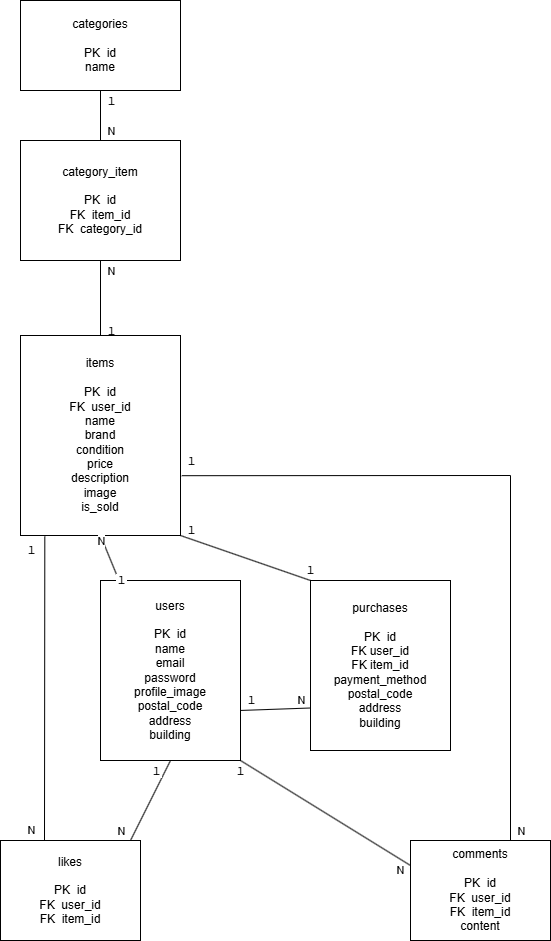

The diagram above was exported from draw.io. Its source (the exported page's mxGraphModel, read from the mxfile embedded in the PNG):
<mxGraphModel dx="1030" dy="562" grid="1" gridSize="10" guides="1" tooltips="1" connect="1" arrows="1" fold="1" page="1" pageScale="1" pageWidth="827" pageHeight="1169" math="0" shadow="0">
  <root>
    <mxCell id="0" />
    <mxCell id="1" parent="0" />
    <mxCell id="0lg47ZSr5DPSnQ_5yzvz-24" edge="1" parent="1" source="0lg47ZSr5DPSnQ_5yzvz-3" style="rounded=0;orthogonalLoop=1;jettySize=auto;html=1;endArrow=none;endFill=0;" target="0lg47ZSr5DPSnQ_5yzvz-4" value="">
      <mxGeometry relative="1" as="geometry" />
    </mxCell>
    <mxCell id="0lg47ZSr5DPSnQ_5yzvz-45" connectable="0" parent="0lg47ZSr5DPSnQ_5yzvz-24" style="edgeLabel;html=1;align=center;verticalAlign=middle;resizable=0;points=[];" value="１" vertex="1">
      <mxGeometry relative="1" x="-0.064" y="-1" as="geometry">
        <mxPoint x="11" y="-13" as="offset" />
      </mxGeometry>
    </mxCell>
    <mxCell id="0lg47ZSr5DPSnQ_5yzvz-46" connectable="0" parent="0lg47ZSr5DPSnQ_5yzvz-24" style="edgeLabel;html=1;align=center;verticalAlign=middle;resizable=0;points=[];" value="N" vertex="1">
      <mxGeometry relative="1" x="0.016" y="-2" as="geometry">
        <mxPoint x="12" y="15" as="offset" />
      </mxGeometry>
    </mxCell>
    <mxCell id="0lg47ZSr5DPSnQ_5yzvz-3" parent="1" style="rounded=0;whiteSpace=wrap;html=1;" value="categories&lt;div&gt;&lt;br&gt;&lt;/div&gt;&lt;div&gt;PK&amp;nbsp; id&lt;/div&gt;&lt;div&gt;name&lt;/div&gt;" vertex="1">
      <mxGeometry height="90" width="160" x="220" y="50" as="geometry" />
    </mxCell>
    <mxCell id="0lg47ZSr5DPSnQ_5yzvz-62" edge="1" parent="1" source="0lg47ZSr5DPSnQ_5yzvz-4" style="edgeStyle=orthogonalEdgeStyle;rounded=0;orthogonalLoop=1;jettySize=auto;html=1;endArrow=none;endFill=0;" target="0lg47ZSr5DPSnQ_5yzvz-5" value="">
      <mxGeometry relative="1" as="geometry" />
    </mxCell>
    <mxCell id="0lg47ZSr5DPSnQ_5yzvz-64" connectable="0" parent="0lg47ZSr5DPSnQ_5yzvz-62" style="edgeLabel;html=1;align=center;verticalAlign=middle;resizable=0;points=[];" value="１" vertex="1">
      <mxGeometry relative="1" x="-0.056" y="1" as="geometry">
        <mxPoint x="9" y="35" as="offset" />
      </mxGeometry>
    </mxCell>
    <mxCell id="0lg47ZSr5DPSnQ_5yzvz-65" connectable="0" parent="0lg47ZSr5DPSnQ_5yzvz-62" style="edgeLabel;html=1;align=center;verticalAlign=middle;resizable=0;points=[];" value="N" vertex="1">
      <mxGeometry relative="1" x="-0.296" y="1" as="geometry">
        <mxPoint x="9" y="-16" as="offset" />
      </mxGeometry>
    </mxCell>
    <mxCell id="0lg47ZSr5DPSnQ_5yzvz-4" parent="1" style="rounded=0;whiteSpace=wrap;html=1;" value="category_item&lt;div&gt;&lt;br&gt;&lt;/div&gt;&lt;div&gt;PK&amp;nbsp; id&lt;/div&gt;&lt;div&gt;FK&amp;nbsp; item_id&lt;/div&gt;&lt;div&gt;FK&amp;nbsp; category_id&lt;/div&gt;" vertex="1">
      <mxGeometry height="120" width="160" x="220" y="190" as="geometry" />
    </mxCell>
    <mxCell id="0lg47ZSr5DPSnQ_5yzvz-5" parent="1" style="rounded=0;whiteSpace=wrap;html=1;" value="items&lt;div&gt;&lt;br&gt;&lt;/div&gt;&lt;div&gt;PK&amp;nbsp; id&lt;/div&gt;&lt;div&gt;FK&amp;nbsp; user_id&lt;/div&gt;&lt;div&gt;name&lt;/div&gt;&lt;div&gt;brand&lt;/div&gt;&lt;div&gt;condition&lt;/div&gt;&lt;div&gt;price&lt;/div&gt;&lt;div&gt;description&lt;/div&gt;&lt;div&gt;image&lt;/div&gt;&lt;div&gt;is_sold&lt;/div&gt;" vertex="1">
      <mxGeometry height="200" width="160" x="220" y="385" as="geometry" />
    </mxCell>
    <mxCell id="0lg47ZSr5DPSnQ_5yzvz-6" parent="1" style="rounded=0;whiteSpace=wrap;html=1;" value="users&lt;div&gt;&lt;br&gt;&lt;/div&gt;&lt;div&gt;PK&amp;nbsp; id&lt;/div&gt;&lt;div&gt;name&lt;/div&gt;&lt;div&gt;email&lt;/div&gt;&lt;div&gt;password&lt;/div&gt;&lt;div&gt;profile_image&lt;/div&gt;&lt;div&gt;postal_code&lt;/div&gt;&lt;div&gt;address&lt;/div&gt;&lt;div&gt;building&lt;/div&gt;" vertex="1">
      <mxGeometry height="180" width="140" x="300" y="630" as="geometry" />
    </mxCell>
    <mxCell id="0lg47ZSr5DPSnQ_5yzvz-7" parent="1" style="rounded=0;whiteSpace=wrap;html=1;" value="purchases&lt;div&gt;&lt;br&gt;&lt;/div&gt;&lt;div&gt;PK&amp;nbsp; id&lt;/div&gt;&lt;div&gt;FK user_id&lt;/div&gt;&lt;div&gt;FK item_id&lt;/div&gt;&lt;div&gt;payment_method&lt;/div&gt;&lt;div&gt;postal_code&lt;/div&gt;&lt;div&gt;address&lt;/div&gt;&lt;div&gt;building&lt;/div&gt;" vertex="1">
      <mxGeometry height="170" width="140" x="510" y="630" as="geometry" />
    </mxCell>
    <mxCell id="0lg47ZSr5DPSnQ_5yzvz-8" parent="1" style="rounded=0;whiteSpace=wrap;html=1;" value="likes&lt;div&gt;&lt;br&gt;&lt;/div&gt;&lt;div&gt;PK&amp;nbsp; id&lt;/div&gt;&lt;div&gt;FK&amp;nbsp; user_id&lt;/div&gt;&lt;div&gt;FK&amp;nbsp; item_id&lt;/div&gt;" vertex="1">
      <mxGeometry height="100" width="140" x="200" y="890" as="geometry" />
    </mxCell>
    <mxCell id="0lg47ZSr5DPSnQ_5yzvz-9" parent="1" style="rounded=0;whiteSpace=wrap;html=1;" value="comments&lt;div&gt;&lt;br&gt;&lt;/div&gt;&lt;div&gt;PK&amp;nbsp; id&lt;/div&gt;&lt;div&gt;FK&amp;nbsp; user_id&lt;/div&gt;&lt;div&gt;FK&amp;nbsp; item_id&lt;/div&gt;&lt;div&gt;content&lt;/div&gt;" vertex="1">
      <mxGeometry height="100" width="140" x="610" y="890" as="geometry" />
    </mxCell>
    <mxCell id="0lg47ZSr5DPSnQ_5yzvz-31" edge="1" parent="1" source="0lg47ZSr5DPSnQ_5yzvz-7" style="endArrow=none;html=1;rounded=0;entryX=1;entryY=0.722;entryDx=0;entryDy=0;entryPerimeter=0;exitX=0;exitY=0.75;exitDx=0;exitDy=0;" target="0lg47ZSr5DPSnQ_5yzvz-6" value="">
      <mxGeometry height="50" relative="1" width="50" as="geometry">
        <mxPoint x="500" y="760" as="sourcePoint" />
        <mxPoint x="442" y="750" as="targetPoint" />
      </mxGeometry>
    </mxCell>
    <mxCell id="0lg47ZSr5DPSnQ_5yzvz-47" connectable="0" parent="0lg47ZSr5DPSnQ_5yzvz-31" style="edgeLabel;html=1;align=center;verticalAlign=middle;resizable=0;points=[];" value="１" vertex="1">
      <mxGeometry relative="1" x="0.1548" as="geometry">
        <mxPoint x="-20" y="-9" as="offset" />
      </mxGeometry>
    </mxCell>
    <mxCell id="0lg47ZSr5DPSnQ_5yzvz-48" connectable="0" parent="0lg47ZSr5DPSnQ_5yzvz-31" style="edgeLabel;html=1;align=center;verticalAlign=middle;resizable=0;points=[];" value="N" vertex="1">
      <mxGeometry relative="1" x="0.0396" as="geometry">
        <mxPoint x="26" y="-9" as="offset" />
      </mxGeometry>
    </mxCell>
    <mxCell id="0lg47ZSr5DPSnQ_5yzvz-32" edge="1" parent="1" source="0lg47ZSr5DPSnQ_5yzvz-6" style="endArrow=none;html=1;rounded=0;exitX=0.5;exitY=1;exitDx=0;exitDy=0;" value="">
      <mxGeometry height="50" relative="1" width="50" as="geometry">
        <Array as="points" />
        <mxPoint x="300" y="810" as="sourcePoint" />
        <mxPoint x="330" y="890" as="targetPoint" />
      </mxGeometry>
    </mxCell>
    <mxCell id="0lg47ZSr5DPSnQ_5yzvz-49" connectable="0" parent="0lg47ZSr5DPSnQ_5yzvz-32" style="edgeLabel;html=1;align=center;verticalAlign=middle;resizable=0;points=[];" value="１" vertex="1">
      <mxGeometry relative="1" x="-0.348" y="-2" as="geometry">
        <mxPoint y="-15" as="offset" />
      </mxGeometry>
    </mxCell>
    <mxCell id="0lg47ZSr5DPSnQ_5yzvz-50" connectable="0" parent="0lg47ZSr5DPSnQ_5yzvz-32" style="edgeLabel;html=1;align=center;verticalAlign=middle;resizable=0;points=[];" value="N" vertex="1">
      <mxGeometry relative="1" x="0.382" as="geometry">
        <mxPoint x="-22" y="15" as="offset" />
      </mxGeometry>
    </mxCell>
    <mxCell id="0lg47ZSr5DPSnQ_5yzvz-33" edge="1" parent="1" source="0lg47ZSr5DPSnQ_5yzvz-6" style="endArrow=none;html=1;rounded=0;exitX=1;exitY=1;exitDx=0;exitDy=0;entryX=0;entryY=0.25;entryDx=0;entryDy=0;" target="0lg47ZSr5DPSnQ_5yzvz-9" value="">
      <mxGeometry height="50" relative="1" width="50" as="geometry">
        <mxPoint x="300" y="810" as="sourcePoint" />
        <mxPoint x="350" y="760" as="targetPoint" />
      </mxGeometry>
    </mxCell>
    <mxCell id="0lg47ZSr5DPSnQ_5yzvz-51" connectable="0" parent="0lg47ZSr5DPSnQ_5yzvz-33" style="edgeLabel;html=1;align=center;verticalAlign=middle;resizable=0;points=[];" value="１" vertex="1">
      <mxGeometry relative="1" x="-0.5141" y="2" as="geometry">
        <mxPoint x="-43" y="-14" as="offset" />
      </mxGeometry>
    </mxCell>
    <mxCell id="0lg47ZSr5DPSnQ_5yzvz-52" connectable="0" parent="0lg47ZSr5DPSnQ_5yzvz-33" style="edgeLabel;html=1;align=center;verticalAlign=middle;resizable=0;points=[];" value="N" vertex="1">
      <mxGeometry relative="1" x="0.0925" y="-2" as="geometry">
        <mxPoint x="68" y="51" as="offset" />
      </mxGeometry>
    </mxCell>
    <mxCell id="0lg47ZSr5DPSnQ_5yzvz-36" edge="1" parent="1" style="endArrow=none;html=1;rounded=0;entryX=0.152;entryY=1.005;entryDx=0;entryDy=0;entryPerimeter=0;" target="0lg47ZSr5DPSnQ_5yzvz-5" value="">
      <mxGeometry height="50" relative="1" width="50" as="geometry">
        <mxPoint x="244" y="890" as="sourcePoint" />
        <mxPoint x="244" y="590" as="targetPoint" />
      </mxGeometry>
    </mxCell>
    <mxCell id="0lg47ZSr5DPSnQ_5yzvz-53" connectable="0" parent="0lg47ZSr5DPSnQ_5yzvz-36" style="edgeLabel;html=1;align=center;verticalAlign=middle;resizable=0;points=[];" value="１" vertex="1">
      <mxGeometry relative="1" x="0.7605" y="2" as="geometry">
        <mxPoint x="-12" y="-22" as="offset" />
      </mxGeometry>
    </mxCell>
    <mxCell id="0lg47ZSr5DPSnQ_5yzvz-54" connectable="0" parent="0lg47ZSr5DPSnQ_5yzvz-36" style="edgeLabel;html=1;align=center;verticalAlign=middle;resizable=0;points=[];" value="N" vertex="1">
      <mxGeometry relative="1" x="0.0434" y="3" as="geometry">
        <mxPoint x="-11" y="149" as="offset" />
      </mxGeometry>
    </mxCell>
    <mxCell id="0lg47ZSr5DPSnQ_5yzvz-38" edge="1" parent="1" source="0lg47ZSr5DPSnQ_5yzvz-6" style="endArrow=none;html=1;rounded=0;exitX=0.129;exitY=-0.006;exitDx=0;exitDy=0;exitPerimeter=0;entryX=0.5;entryY=1;entryDx=0;entryDy=0;" target="0lg47ZSr5DPSnQ_5yzvz-5" value="">
      <mxGeometry height="50" relative="1" width="50" as="geometry">
        <mxPoint x="300" y="710" as="sourcePoint" />
        <mxPoint x="351" y="590" as="targetPoint" />
      </mxGeometry>
    </mxCell>
    <mxCell id="0lg47ZSr5DPSnQ_5yzvz-59" connectable="0" parent="0lg47ZSr5DPSnQ_5yzvz-38" style="edgeLabel;html=1;align=center;verticalAlign=middle;resizable=0;points=[];" value="１" vertex="1">
      <mxGeometry relative="1" x="-0.237" y="1" as="geometry">
        <mxPoint x="10" y="17" as="offset" />
      </mxGeometry>
    </mxCell>
    <mxCell id="0lg47ZSr5DPSnQ_5yzvz-60" connectable="0" parent="0lg47ZSr5DPSnQ_5yzvz-38" style="edgeLabel;html=1;align=center;verticalAlign=middle;resizable=0;points=[];" value="N" vertex="1">
      <mxGeometry relative="1" x="-0.0103" y="1" as="geometry">
        <mxPoint x="-8" y="-18" as="offset" />
      </mxGeometry>
    </mxCell>
    <mxCell id="0lg47ZSr5DPSnQ_5yzvz-40" edge="1" parent="1" style="endArrow=none;html=1;rounded=0;entryX=1.008;entryY=0.701;entryDx=0;entryDy=0;entryPerimeter=0;" target="0lg47ZSr5DPSnQ_5yzvz-5" value="">
      <mxGeometry height="50" relative="1" width="50" as="geometry">
        <Array as="points">
          <mxPoint x="710" y="525" />
        </Array>
        <mxPoint x="710" y="890" as="sourcePoint" />
        <mxPoint x="350" y="660" as="targetPoint" />
      </mxGeometry>
    </mxCell>
    <mxCell id="0lg47ZSr5DPSnQ_5yzvz-55" connectable="0" parent="0lg47ZSr5DPSnQ_5yzvz-40" style="edgeLabel;html=1;align=center;verticalAlign=middle;resizable=0;points=[];" value="１" vertex="1">
      <mxGeometry relative="1" x="0.705" as="geometry">
        <mxPoint x="-94" y="-15" as="offset" />
      </mxGeometry>
    </mxCell>
    <mxCell id="0lg47ZSr5DPSnQ_5yzvz-56" connectable="0" parent="0lg47ZSr5DPSnQ_5yzvz-40" style="edgeLabel;html=1;align=center;verticalAlign=middle;resizable=0;points=[];" value="N" vertex="1">
      <mxGeometry relative="1" x="-0.8109" y="1" as="geometry">
        <mxPoint x="11" y="56" as="offset" />
      </mxGeometry>
    </mxCell>
    <mxCell id="0lg47ZSr5DPSnQ_5yzvz-41" edge="1" parent="1" source="0lg47ZSr5DPSnQ_5yzvz-7" style="endArrow=none;html=1;rounded=0;entryX=1;entryY=1;entryDx=0;entryDy=0;exitX=0;exitY=0;exitDx=0;exitDy=0;" target="0lg47ZSr5DPSnQ_5yzvz-5" value="">
      <mxGeometry height="50" relative="1" width="50" as="geometry">
        <mxPoint x="300" y="710" as="sourcePoint" />
        <mxPoint x="350" y="660" as="targetPoint" />
      </mxGeometry>
    </mxCell>
    <mxCell id="0lg47ZSr5DPSnQ_5yzvz-57" connectable="0" parent="0lg47ZSr5DPSnQ_5yzvz-41" style="edgeLabel;html=1;align=center;verticalAlign=middle;resizable=0;points=[];" value="１" vertex="1">
      <mxGeometry relative="1" x="0.4197" as="geometry">
        <mxPoint x="-27" y="-18" as="offset" />
      </mxGeometry>
    </mxCell>
    <mxCell id="0lg47ZSr5DPSnQ_5yzvz-58" connectable="0" parent="0lg47ZSr5DPSnQ_5yzvz-41" style="edgeLabel;html=1;align=center;verticalAlign=middle;resizable=0;points=[];" value="１" vertex="1">
      <mxGeometry relative="1" x="-0.5732" y="-1" as="geometry">
        <mxPoint x="27" as="offset" />
      </mxGeometry>
    </mxCell>
  </root>
</mxGraphModel>